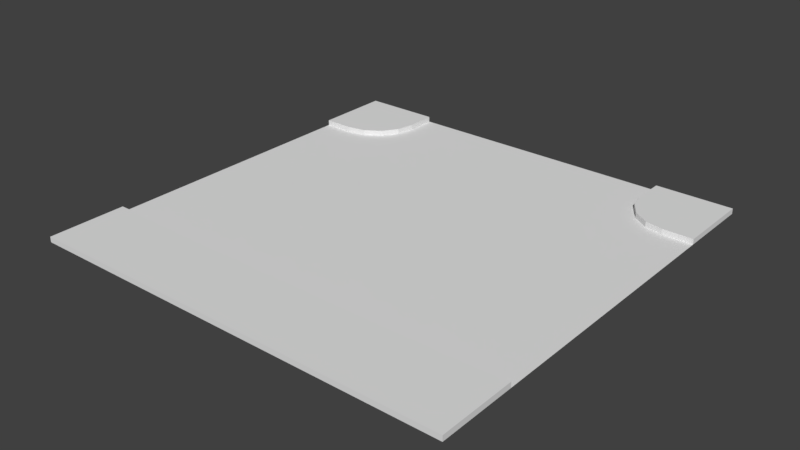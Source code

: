 # Source: T-Road_01.blend  (saved by Blender 2.79.0; exported with 4.5.12 LTS)
import bpy
from mathutils import Matrix  # noqa: F401  (used for matrix-valued properties, if any)

bpy.ops.wm.read_factory_settings(use_empty=True)
scene = bpy.context.scene
scene.name = 'Scene'

# ---- collections
col_collection_1 = bpy.data.collections.new('Collection 1'); scene.collection.children.link(col_collection_1)

# ---- world
world_world = bpy.data.worlds.new('World'); scene.world = world_world
world_world.color = (0.05088, 0.05088, 0.05088)
world_world.use_sun_shadow = False
world_world.sun_shadow_jitter_overblur = 0.0
world_world.cycles.sampling_method = 'MANUAL'

# ---- meshes
me_plane = bpy.data.meshes.new('Plane')
me_plane.from_pydata([(-1.0, -1.0, 0.0), (1.0, -1.0, 0.0), (-1.0, 1.0, 0.0), (1.0, 1.0, 0.0), (-1.0, 0.6399, 0.0), (-1.0, -0.6399, 0.0), (1.0, -0.6399, 0.0), (1.0, 0.6399, 0.0), (-1.0, -0.6399, 0.02513), (-1.0, -1.0, 0.02513), (1.0, -1.0, 0.02513), (1.0, 0.6399, 0.02513), (1.0, 1.0, 0.02513), (-1.0, 1.0, 0.02513), (-1.0, 0.6399, 0.02513), (1.0, -0.6399, 0.02513), (-0.6398, -1.0, 0.0), (0.6398, -1.0, 0.0), (0.6398, 1.0, 0.0), (-0.6398, 1.0, 0.0), (0.6398, -0.6399, 0.0), (-0.6398, -0.6399, 0.0), (-0.6398, -1.0, 0.02513), (0.6398, -1.0, 0.02513), (0.6398, 1.0, 0.02513), (-0.6398, 1.0, 0.02513), (0.6398, -0.6399, 0.02513), (-0.6398, -0.6399, 0.02513), (0.8596, 0.6399, 0.0), (0.6398, 0.8596, 0.0), (0.42, 0.6399, 0.0), (0.6398, 0.4201, 0.0), (0.7755, 0.6566, 0.0), (0.7042, 0.7042, 0.0), (0.6565, 0.7755, 0.0), (-0.6398, 0.8596, 0.0), (-0.8596, 0.6399, 0.0), (-0.6398, 0.4201, 0.0), (-0.42, 0.6399, 0.0), (-0.6565, 0.7755, 0.0), (-0.7042, 0.7042, 0.0), (-0.7755, 0.6566, 0.0), (0.6398, 0.8596, 0.02513), (0.8596, 0.6399, 0.02513), (0.6565, 0.7755, 0.02513), (0.7042, 0.7042, 0.02513), (0.7755, 0.6566, 0.02513), (-0.8596, 0.6399, 0.02513), (-0.6398, 0.8596, 0.02513), (-0.7755, 0.6566, 0.02513), (-0.7042, 0.7042, 0.02513), (-0.6565, 0.7755, 0.02513)], [], [(19, 2, 13, 25), (21, 20, 31, 30, 38, 37), (24, 18, 29, 42), (14, 47, 49, 50, 51, 48, 25, 13), (23, 10, 15, 26), (17, 1, 10, 23), (21, 5, 8, 27), (1, 6, 15, 10), (2, 4, 14, 13), (7, 3, 12, 11), (5, 0, 9, 8), (6, 20, 26, 15), (20, 21, 27, 26), (0, 16, 22, 9), (16, 17, 23, 22), (9, 22, 27, 8), (22, 23, 26, 27), (42, 44, 45, 46, 43, 11, 12, 24), (4, 36, 47, 14), (25, 48, 35, 19), (3, 18, 24, 12), (35, 38, 30, 29, 18, 19), (5, 21, 37, 36, 4), (28, 7, 11, 43), (28, 32, 33, 34, 29, 30, 31), (35, 39, 40, 41, 36, 37, 38), (35, 48, 51, 39), (39, 51, 50, 40), (40, 50, 49, 41), (41, 49, 47, 36), (28, 43, 46, 32), (32, 46, 45, 33), (33, 45, 44, 34), (34, 44, 42, 29), (20, 6, 7, 28, 31)])
me_plane.use_remesh_preserve_volume = False
me_plane.use_remesh_preserve_attributes = False
me_plane.use_mirror_vertex_groups = False
me_plane.update()

# ---- objects
ob_plane = bpy.data.objects.new('Plane', me_plane)

# ---- transforms, parenting, visibility, modifiers, constraints
ob_plane.location = (0.0, 0.0, 0.0)
ob_plane.scale = (10.96, 10.96, 10.96)
ob_plane.lineart.crease_threshold = 0.0

# ---- collection membership
col_collection_1.objects.link(ob_plane)

# ---- scene / render settings (as saved in the file)
scene.frame_start = 1; scene.frame_end = 250; scene.frame_set(1)
scene.render.engine = 'BLENDER_EEVEE_NEXT'
scene.render.resolution_percentage = 50
scene.render.dither_intensity = 0.0
scene.cycles.use_denoising = False
scene.cycles.samples = 128
scene.cycles.sampling_pattern = 'TABULATED_SOBOL'
scene.cycles.use_adaptive_sampling = False
scene.cycles.use_light_tree = False
scene.cycles.blur_glossy = 0.0
scene.cycles.sample_clamp_indirect = 0.0
scene.view_settings.view_transform = 'Standard'
bpy.context.view_layer.update()

# ---- added for rendering (the .blend has no active camera and no usable light): camera, sun
cam_auto = bpy.data.cameras.new('AutoCamera')
cam_auto.lens = 50.0
cam_auto.sensor_width = 36.0
cam_auto.clip_end = 1000.0
ob_auto_camera = bpy.data.objects.new('AutoCamera', cam_auto)
scene.collection.objects.link(ob_auto_camera)
ob_auto_camera.location = (28.6878, -34.4254, 23.088)
ob_auto_camera.rotation_euler = (1.09748, -7.21219e-08, 0.694738)
scene.camera = ob_auto_camera
light_auto_sun = bpy.data.lights.new('AutoSun', 'SUN')
light_auto_sun.energy = 3.0
light_auto_sun.angle = 0.0523599
ob_auto_sun = bpy.data.objects.new('AutoSun', light_auto_sun)
scene.collection.objects.link(ob_auto_sun)
ob_auto_sun.rotation_euler = (0.872665, 0.174533, 0.523599)
bpy.context.view_layer.update()
